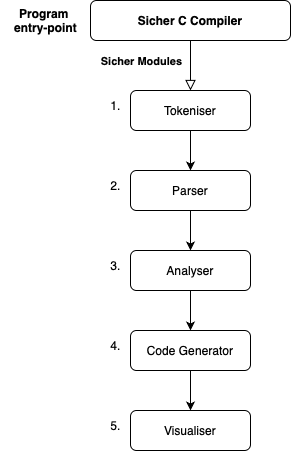

The diagram above was exported from draw.io. Its source (the exported page's mxGraphModel, read from the mxfile embedded in the PNG):
<mxGraphModel dx="1548" dy="980" grid="1" gridSize="10" guides="1" tooltips="1" connect="1" arrows="1" fold="1" page="1" pageScale="1" pageWidth="827" pageHeight="1169" math="0" shadow="0">
  <root>
    <mxCell id="WIyWlLk6GJQsqaUBKTNV-0" />
    <mxCell id="WIyWlLk6GJQsqaUBKTNV-1" parent="WIyWlLk6GJQsqaUBKTNV-0" />
    <mxCell id="WIyWlLk6GJQsqaUBKTNV-2" value="" style="rounded=0;html=1;jettySize=auto;orthogonalLoop=1;fontSize=11;endArrow=block;endFill=0;endSize=8;strokeWidth=1;shadow=0;labelBackgroundColor=none;edgeStyle=orthogonalEdgeStyle;" parent="WIyWlLk6GJQsqaUBKTNV-1" source="WIyWlLk6GJQsqaUBKTNV-3" edge="1">
      <mxGeometry relative="1" as="geometry">
        <mxPoint x="220" y="169.9999999999999" as="targetPoint" />
      </mxGeometry>
    </mxCell>
    <mxCell id="JEGF__25XWVOeStvVYeu-0" value="&lt;b&gt;Sicher Modules&lt;/b&gt;" style="edgeLabel;html=1;align=center;verticalAlign=middle;resizable=0;points=[];" parent="WIyWlLk6GJQsqaUBKTNV-2" vertex="1" connectable="0">
      <mxGeometry x="-0.3206" relative="1" as="geometry">
        <mxPoint x="-50" y="3" as="offset" />
      </mxGeometry>
    </mxCell>
    <mxCell id="WIyWlLk6GJQsqaUBKTNV-3" value="&lt;b&gt;Sicher C Compiler&lt;/b&gt;" style="rounded=1;whiteSpace=wrap;html=1;fontSize=12;glass=0;strokeWidth=1;shadow=0;" parent="WIyWlLk6GJQsqaUBKTNV-1" vertex="1">
      <mxGeometry x="120" y="80" width="200" height="40" as="geometry" />
    </mxCell>
    <mxCell id="It0VhN8sCeb5nCfIFbMS-3" style="edgeStyle=orthogonalEdgeStyle;rounded=0;orthogonalLoop=1;jettySize=auto;html=1;entryX=0.5;entryY=0;entryDx=0;entryDy=0;" parent="WIyWlLk6GJQsqaUBKTNV-1" source="WIyWlLk6GJQsqaUBKTNV-11" target="It0VhN8sCeb5nCfIFbMS-0" edge="1">
      <mxGeometry relative="1" as="geometry" />
    </mxCell>
    <mxCell id="WIyWlLk6GJQsqaUBKTNV-11" value="Tokeniser" style="rounded=1;whiteSpace=wrap;html=1;fontSize=12;glass=0;strokeWidth=1;shadow=0;" parent="WIyWlLk6GJQsqaUBKTNV-1" vertex="1">
      <mxGeometry x="160" y="170" width="120" height="40" as="geometry" />
    </mxCell>
    <mxCell id="It0VhN8sCeb5nCfIFbMS-4" style="edgeStyle=orthogonalEdgeStyle;rounded=0;orthogonalLoop=1;jettySize=auto;html=1;entryX=0.5;entryY=0;entryDx=0;entryDy=0;" parent="WIyWlLk6GJQsqaUBKTNV-1" source="It0VhN8sCeb5nCfIFbMS-0" target="It0VhN8sCeb5nCfIFbMS-1" edge="1">
      <mxGeometry relative="1" as="geometry" />
    </mxCell>
    <mxCell id="It0VhN8sCeb5nCfIFbMS-0" value="Parser" style="rounded=1;whiteSpace=wrap;html=1;fontSize=12;glass=0;strokeWidth=1;shadow=0;" parent="WIyWlLk6GJQsqaUBKTNV-1" vertex="1">
      <mxGeometry x="160" y="250" width="120" height="40" as="geometry" />
    </mxCell>
    <mxCell id="It0VhN8sCeb5nCfIFbMS-5" style="edgeStyle=orthogonalEdgeStyle;rounded=0;orthogonalLoop=1;jettySize=auto;html=1;entryX=0.5;entryY=0;entryDx=0;entryDy=0;" parent="WIyWlLk6GJQsqaUBKTNV-1" source="It0VhN8sCeb5nCfIFbMS-1" target="It0VhN8sCeb5nCfIFbMS-2" edge="1">
      <mxGeometry relative="1" as="geometry" />
    </mxCell>
    <mxCell id="It0VhN8sCeb5nCfIFbMS-1" value="Analyser" style="rounded=1;whiteSpace=wrap;html=1;fontSize=12;glass=0;strokeWidth=1;shadow=0;" parent="WIyWlLk6GJQsqaUBKTNV-1" vertex="1">
      <mxGeometry x="160" y="330" width="120" height="40" as="geometry" />
    </mxCell>
    <mxCell id="It0VhN8sCeb5nCfIFbMS-7" style="edgeStyle=orthogonalEdgeStyle;rounded=0;orthogonalLoop=1;jettySize=auto;html=1;entryX=0.5;entryY=0;entryDx=0;entryDy=0;" parent="WIyWlLk6GJQsqaUBKTNV-1" source="It0VhN8sCeb5nCfIFbMS-2" target="It0VhN8sCeb5nCfIFbMS-6" edge="1">
      <mxGeometry relative="1" as="geometry" />
    </mxCell>
    <mxCell id="It0VhN8sCeb5nCfIFbMS-2" value="Code Generator" style="rounded=1;whiteSpace=wrap;html=1;fontSize=12;glass=0;strokeWidth=1;shadow=0;" parent="WIyWlLk6GJQsqaUBKTNV-1" vertex="1">
      <mxGeometry x="160" y="410" width="120" height="40" as="geometry" />
    </mxCell>
    <mxCell id="It0VhN8sCeb5nCfIFbMS-6" value="Visualiser" style="rounded=1;whiteSpace=wrap;html=1;fontSize=12;glass=0;strokeWidth=1;shadow=0;" parent="WIyWlLk6GJQsqaUBKTNV-1" vertex="1">
      <mxGeometry x="160" y="490" width="120" height="40" as="geometry" />
    </mxCell>
    <mxCell id="It0VhN8sCeb5nCfIFbMS-8" value="&lt;b&gt;Program&amp;nbsp;&lt;/b&gt;&lt;div&gt;&lt;b&gt;entry-point&lt;/b&gt;&lt;/div&gt;" style="text;html=1;align=center;verticalAlign=middle;resizable=0;points=[];autosize=1;strokeColor=none;fillColor=none;" parent="WIyWlLk6GJQsqaUBKTNV-1" vertex="1">
      <mxGeometry x="30" y="80" width="90" height="40" as="geometry" />
    </mxCell>
    <mxCell id="It0VhN8sCeb5nCfIFbMS-9" value="1." style="text;html=1;align=center;verticalAlign=middle;resizable=0;points=[];autosize=1;strokeColor=none;fillColor=none;" parent="WIyWlLk6GJQsqaUBKTNV-1" vertex="1">
      <mxGeometry x="130" y="170" width="30" height="30" as="geometry" />
    </mxCell>
    <mxCell id="It0VhN8sCeb5nCfIFbMS-10" value="2." style="text;html=1;align=center;verticalAlign=middle;resizable=0;points=[];autosize=1;strokeColor=none;fillColor=none;" parent="WIyWlLk6GJQsqaUBKTNV-1" vertex="1">
      <mxGeometry x="130" y="250" width="30" height="30" as="geometry" />
    </mxCell>
    <mxCell id="It0VhN8sCeb5nCfIFbMS-11" value="3." style="text;html=1;align=center;verticalAlign=middle;resizable=0;points=[];autosize=1;strokeColor=none;fillColor=none;" parent="WIyWlLk6GJQsqaUBKTNV-1" vertex="1">
      <mxGeometry x="130" y="330" width="30" height="30" as="geometry" />
    </mxCell>
    <mxCell id="It0VhN8sCeb5nCfIFbMS-12" value="4." style="text;html=1;align=center;verticalAlign=middle;resizable=0;points=[];autosize=1;strokeColor=none;fillColor=none;" parent="WIyWlLk6GJQsqaUBKTNV-1" vertex="1">
      <mxGeometry x="130" y="410" width="30" height="30" as="geometry" />
    </mxCell>
    <mxCell id="It0VhN8sCeb5nCfIFbMS-13" value="5." style="text;html=1;align=center;verticalAlign=middle;resizable=0;points=[];autosize=1;strokeColor=none;fillColor=none;" parent="WIyWlLk6GJQsqaUBKTNV-1" vertex="1">
      <mxGeometry x="130" y="490" width="30" height="30" as="geometry" />
    </mxCell>
  </root>
</mxGraphModel>